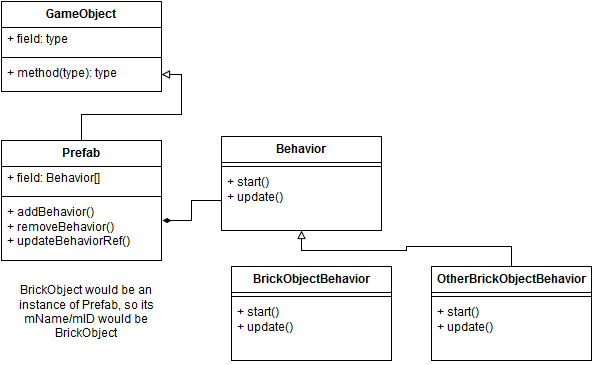

The diagram above was exported from draw.io. Its source (the exported page's mxGraphModel, read from the mxfile embedded in the PNG):
<mxGraphModel dx="1434" dy="810" grid="1" gridSize="10" guides="1" tooltips="1" connect="1" arrows="1" fold="1" page="1" pageScale="1" pageWidth="850" pageHeight="1100" background="#ffffff" math="0" shadow="0">
  <root>
    <mxCell id="0" />
    <mxCell id="1" parent="0" />
    <mxCell id="674a19a041aa43a8-19" value="GameObject" style="swimlane;html=1;fontStyle=1;align=center;verticalAlign=top;childLayout=stackLayout;horizontal=1;startSize=26;horizontalStack=0;resizeParent=1;resizeLast=0;collapsible=1;marginBottom=0;swimlaneFillColor=#ffffff;" vertex="1" parent="1">
      <mxGeometry x="170" y="521" width="160" height="90" as="geometry" />
    </mxCell>
    <mxCell id="674a19a041aa43a8-20" value="+ field: type" style="text;html=1;strokeColor=none;fillColor=none;align=left;verticalAlign=top;spacingLeft=4;spacingRight=4;whiteSpace=wrap;overflow=hidden;rotatable=0;points=[[0,0.5],[1,0.5]];portConstraint=eastwest;" vertex="1" parent="674a19a041aa43a8-19">
      <mxGeometry y="26" width="160" height="26" as="geometry" />
    </mxCell>
    <mxCell id="674a19a041aa43a8-21" value="" style="line;html=1;strokeWidth=1;fillColor=none;align=left;verticalAlign=middle;spacingTop=-1;spacingLeft=3;spacingRight=3;rotatable=0;labelPosition=right;points=[];portConstraint=eastwest;" vertex="1" parent="674a19a041aa43a8-19">
      <mxGeometry y="52" width="160" height="8" as="geometry" />
    </mxCell>
    <mxCell id="674a19a041aa43a8-22" value="+ method(type): type" style="text;html=1;strokeColor=none;fillColor=none;align=left;verticalAlign=top;spacingLeft=4;spacingRight=4;whiteSpace=wrap;overflow=hidden;rotatable=0;points=[[0,0.5],[1,0.5]];portConstraint=eastwest;" vertex="1" parent="674a19a041aa43a8-19">
      <mxGeometry y="60" width="160" height="26" as="geometry" />
    </mxCell>
    <mxCell id="674a19a041aa43a8-23" style="edgeStyle=orthogonalEdgeStyle;rounded=0;html=1;exitX=0.5;exitY=0;endArrow=block;endFill=0;jettySize=auto;orthogonalLoop=1;strokeColor=#000000;" edge="1" source="674a19a041aa43a8-24" target="674a19a041aa43a8-22" parent="1">
      <mxGeometry x="250" y="583" as="geometry" />
    </mxCell>
    <mxCell id="674a19a041aa43a8-24" value="Prefab" style="swimlane;html=1;fontStyle=1;align=center;verticalAlign=top;childLayout=stackLayout;horizontal=1;startSize=26;horizontalStack=0;resizeParent=1;resizeLast=0;collapsible=1;marginBottom=0;swimlaneFillColor=#ffffff;" vertex="1" parent="1">
      <mxGeometry x="170" y="660" width="160" height="120" as="geometry" />
    </mxCell>
    <mxCell id="674a19a041aa43a8-25" value="+ field: Behavior[]" style="text;html=1;strokeColor=none;fillColor=none;align=left;verticalAlign=top;spacingLeft=4;spacingRight=4;whiteSpace=wrap;overflow=hidden;rotatable=0;points=[[0,0.5],[1,0.5]];portConstraint=eastwest;" vertex="1" parent="674a19a041aa43a8-24">
      <mxGeometry y="26" width="160" height="26" as="geometry" />
    </mxCell>
    <mxCell id="674a19a041aa43a8-26" value="" style="line;html=1;strokeWidth=1;fillColor=none;align=left;verticalAlign=middle;spacingTop=-1;spacingLeft=3;spacingRight=3;rotatable=0;labelPosition=right;points=[];portConstraint=eastwest;" vertex="1" parent="674a19a041aa43a8-24">
      <mxGeometry y="52" width="160" height="8" as="geometry" />
    </mxCell>
    <mxCell id="674a19a041aa43a8-27" value="+ addBehavior()&lt;br&gt;+ removeBehavior()&lt;br&gt;+ updateBehaviorRef()&lt;br&gt;" style="text;html=1;strokeColor=none;fillColor=none;align=left;verticalAlign=top;spacingLeft=4;spacingRight=4;whiteSpace=wrap;overflow=hidden;rotatable=0;points=[[0,0.5],[1,0.5]];portConstraint=eastwest;" vertex="1" parent="674a19a041aa43a8-24">
      <mxGeometry y="60" width="160" height="60" as="geometry" />
    </mxCell>
    <mxCell id="674a19a041aa43a8-28" style="edgeStyle=orthogonalEdgeStyle;rounded=0;html=1;exitX=0.5;exitY=0;entryX=0.5;entryY=1;endArrow=block;endFill=0;jettySize=auto;orthogonalLoop=1;strokeColor=#000000;" edge="1" source="674a19a041aa43a8-29" target="674a19a041aa43a8-32" parent="1">
      <mxGeometry x="470" y="750" as="geometry" />
    </mxCell>
    <mxCell id="674a19a041aa43a8-29" value="OtherBrickObjectBehavior" style="swimlane;html=1;fontStyle=1;align=center;verticalAlign=top;childLayout=stackLayout;horizontal=1;startSize=26;horizontalStack=0;resizeParent=1;resizeLast=0;collapsible=1;marginBottom=0;swimlaneFillColor=#ffffff;" vertex="1" parent="1">
      <mxGeometry x="600" y="786" width="160" height="94" as="geometry" />
    </mxCell>
    <mxCell id="674a19a041aa43a8-30" value="" style="line;html=1;strokeWidth=1;fillColor=none;align=left;verticalAlign=middle;spacingTop=-1;spacingLeft=3;spacingRight=3;rotatable=0;labelPosition=right;points=[];portConstraint=eastwest;" vertex="1" parent="674a19a041aa43a8-29">
      <mxGeometry y="26" width="160" height="8" as="geometry" />
    </mxCell>
    <mxCell id="674a19a041aa43a8-31" value="+ start()&lt;br&gt;+ update()&lt;br&gt;" style="text;html=1;strokeColor=none;fillColor=none;align=left;verticalAlign=top;spacingLeft=4;spacingRight=4;whiteSpace=wrap;overflow=hidden;rotatable=0;points=[[0,0.5],[1,0.5]];portConstraint=eastwest;" vertex="1" parent="674a19a041aa43a8-29">
      <mxGeometry y="34" width="160" height="60" as="geometry" />
    </mxCell>
    <mxCell id="674a19a041aa43a8-32" value="Behavior" style="swimlane;html=1;fontStyle=1;align=center;verticalAlign=top;childLayout=stackLayout;horizontal=1;startSize=26;horizontalStack=0;resizeParent=1;resizeLast=0;collapsible=1;marginBottom=0;swimlaneFillColor=#ffffff;" vertex="1" parent="1">
      <mxGeometry x="390" y="656" width="160" height="94" as="geometry" />
    </mxCell>
    <mxCell id="674a19a041aa43a8-33" value="" style="line;html=1;strokeWidth=1;fillColor=none;align=left;verticalAlign=middle;spacingTop=-1;spacingLeft=3;spacingRight=3;rotatable=0;labelPosition=right;points=[];portConstraint=eastwest;" vertex="1" parent="674a19a041aa43a8-32">
      <mxGeometry y="26" width="160" height="8" as="geometry" />
    </mxCell>
    <mxCell id="674a19a041aa43a8-34" value="+ start()&lt;br&gt;+ update()&lt;br&gt;" style="text;html=1;strokeColor=none;fillColor=none;align=left;verticalAlign=top;spacingLeft=4;spacingRight=4;whiteSpace=wrap;overflow=hidden;rotatable=0;points=[[0,0.5],[1,0.5]];portConstraint=eastwest;" vertex="1" parent="674a19a041aa43a8-32">
      <mxGeometry y="34" width="160" height="60" as="geometry" />
    </mxCell>
    <mxCell id="674a19a041aa43a8-35" style="edgeStyle=orthogonalEdgeStyle;rounded=0;html=1;exitX=0;exitY=0.5;entryX=1.006;entryY=0.333;entryPerimeter=0;endArrow=diamondThin;endFill=1;jettySize=auto;orthogonalLoop=1;strokeColor=#000000;" edge="1" source="674a19a041aa43a8-34" target="674a19a041aa43a8-27" parent="1">
      <mxGeometry x="331" y="720" as="geometry" />
    </mxCell>
    <mxCell id="674a19a041aa43a8-36" value="BrickObjectBehavior" style="swimlane;html=1;fontStyle=1;align=center;verticalAlign=top;childLayout=stackLayout;horizontal=1;startSize=26;horizontalStack=0;resizeParent=1;resizeLast=0;collapsible=1;marginBottom=0;swimlaneFillColor=#ffffff;" vertex="1" parent="1">
      <mxGeometry x="400" y="786" width="160" height="94" as="geometry" />
    </mxCell>
    <mxCell id="674a19a041aa43a8-37" value="" style="line;html=1;strokeWidth=1;fillColor=none;align=left;verticalAlign=middle;spacingTop=-1;spacingLeft=3;spacingRight=3;rotatable=0;labelPosition=right;points=[];portConstraint=eastwest;" vertex="1" parent="674a19a041aa43a8-36">
      <mxGeometry y="26" width="160" height="8" as="geometry" />
    </mxCell>
    <mxCell id="674a19a041aa43a8-38" value="+ start()&lt;br&gt;+ update()&lt;br&gt;" style="text;html=1;strokeColor=none;fillColor=none;align=left;verticalAlign=top;spacingLeft=4;spacingRight=4;whiteSpace=wrap;overflow=hidden;rotatable=0;points=[[0,0.5],[1,0.5]];portConstraint=eastwest;" vertex="1" parent="674a19a041aa43a8-36">
      <mxGeometry y="34" width="160" height="60" as="geometry" />
    </mxCell>
    <mxCell id="674a19a041aa43a8-43" value="BrickObject would be an instance of Prefab, so its mName/mID would be BrickObject&lt;br&gt;" style="text;html=1;strokeColor=none;fillColor=none;align=center;verticalAlign=middle;whiteSpace=wrap;overflow=hidden;" vertex="1" parent="1">
      <mxGeometry x="170" y="803" width="170" height="60" as="geometry" />
    </mxCell>
  </root>
</mxGraphModel>